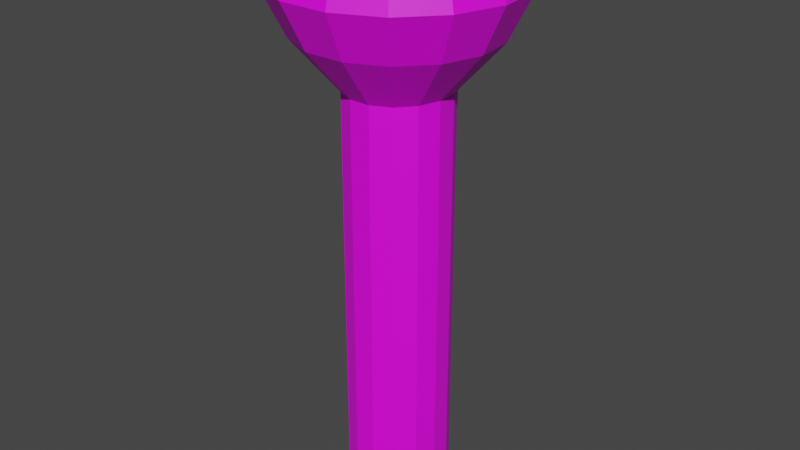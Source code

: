 # Source: flashlight.blend  (saved by Blender 3.6.13; exported with 4.5.12 LTS)
import bpy
from mathutils import Matrix  # noqa: F401  (used for matrix-valued properties, if any)

bpy.ops.wm.read_factory_settings(use_empty=True)
scene = bpy.context.scene
scene.name = 'Scene'

# ---- collections
col_collection = bpy.data.collections.new('Collection'); scene.collection.children.link(col_collection)

# ---- images (referenced by path relative to the original .blend; pixels are not part of the script)
import os
ASSET_DIR = os.environ.get("B2B_ASSET_DIR", "")  # directory of the original .blend (textures are referenced by path, not embedded)
HERE = os.path.dirname(os.path.abspath(__file__))  # packed textures are extracted next to this script under _unpacked/

def load_image(name, relpath, width, height, colorspace="sRGB"):
    """Load a texture the original file referenced (path relative to the .blend, or extracted next to this script)."""
    p = next((c for c in (os.path.join(HERE, relpath), os.path.join(ASSET_DIR, relpath)) if relpath and os.path.exists(c)), "")
    if p:
        img = bpy.data.images.load(p, check_existing=True)
        img.name = name
    else:  # same state as the original file: an image datablock whose file is absent (Cycles renders it pink)
        img = bpy.data.images.new(name, width, height)
        img.source = "FILE"
        img.filepath = "//" + (relpath or name)
    img.colorspace_settings.name = colorspace
    return img
img_flashlight_noise_jpg = load_image('Flashlight noise.jpg', 'Flashlight noise.jpg', 1024, 1024, 'sRGB')

# ---- materials (node trees are filled in below, after node groups)
mat_flashlight = bpy.data.materials.new('flashlight')
mat_flashlight.use_transparent_shadow = False

# ---- material node trees
mat_flashlight.use_nodes = True; mat_flashlight.node_tree.nodes.clear()
_N = mat_flashlight.node_tree.nodes; _L = mat_flashlight.node_tree.links
n0 = _N.new('ShaderNodeBsdfPrincipled'); n0.name = 'Principled BSDF'; n0.location = (10, 300)
n0.distribution = 'GGX'
n0.subsurface_method = 'RANDOM_WALK_SKIN'
n0.inputs[3].default_value = 1.45
n0.inputs[27].default_value = (0.0, 0.0, 0.0, 1.0)
n0.inputs[28].default_value = 1.0
n1 = _N.new('ShaderNodeOutputMaterial'); n1.name = 'Material Output'; n1.location = (300, 300)
n2 = _N.new('ShaderNodeTexImage'); n2.name = 'Image Texture'; n2.location = (-482, 141)
n2.image = img_flashlight_noise_jpg
_L.new(n0.outputs[0], n1.inputs[0])
_L.new(n2.outputs[0], n0.inputs[0])
n1.is_active_output = True

# ---- world
world_world = bpy.data.worlds.new('World'); scene.world = world_world
world_world.use_nodes = True; world_world.node_tree.nodes.clear()
_N = world_world.node_tree.nodes; _L = world_world.node_tree.links
n0 = _N.new('ShaderNodeOutputWorld'); n0.name = 'World Output'; n0.location = (300, 300)
n1 = _N.new('ShaderNodeBackground'); n1.name = 'Background'; n1.location = (10, 300)
n1.inputs[0].default_value = (0.05088, 0.05088, 0.05088, 1.0)
_L.new(n1.outputs[0], n0.inputs[0])
n0.is_active_output = True
world_world.color = (0.05088, 0.05088, 0.05088)
world_world.use_sun_shadow = False
world_world.sun_shadow_jitter_overblur = 0.0

# ---- meshes
me_cube_001 = bpy.data.meshes.new('Cube.001')
me_cube_001.from_pydata([(-1.346, -0.4142, -0.9268), (-1.346, -0.4142, 2.132), (-1.346, 0.2947, -0.9268), (-1.346, 0.2947, 2.132), (-1.029, -0.4142, -0.9268), (-1.029, -0.4142, 2.132), (-1.029, 0.2947, -0.9268), (-1.029, 0.2947, 2.132), (0.0, 1.321, -5.675), (0.0, 2.374, 5.675), (0.5085, 1.207, -5.675), (0.9654, 2.168, 5.675), (0.929, 0.8838, -5.675), (1.764, 1.588, 5.675), (1.189, 0.4082, -5.675), (2.257, 0.7335, 5.675), (1.243, -0.1381, -5.675), (2.361, -0.2481, 5.675), (1.083, -0.6604, -5.675), (2.056, -1.187, 5.675), (0.7348, -1.069, -5.675), (1.395, -1.92, 5.675), (0.2599, -1.292, -5.675), (0.4935, -2.322, 5.675), (-0.2599, -1.292, -5.675), (-0.4935, -2.322, 5.675), (-0.7348, -1.069, -5.675), (-1.395, -1.92, 5.675), (-1.083, -0.6604, -5.675), (-2.056, -1.187, 5.675), (-1.243, -0.1381, -5.675), (-2.361, -0.2481, 5.675), (-1.189, 0.4082, -5.675), (-2.257, 0.7335, 5.675), (-0.929, 0.8838, -5.675), (-1.764, 1.588, 5.675), (-0.5085, 1.207, -5.675), (-0.9654, 2.168, 5.675), (0.0, 1.321, 4.425), (0.5085, 1.207, 4.425), (0.929, 0.8838, 4.425), (1.189, 0.4082, 4.425), (1.243, -0.1381, 4.425), (1.083, -0.6604, 4.425), (0.7348, -1.069, 4.425), (0.2599, -1.292, 4.425), (-0.2599, -1.292, 4.425), (-0.7348, -1.069, 4.425), (-1.083, -0.6604, 4.425), (-1.243, -0.1381, 4.425), (-1.189, 0.4082, 4.425), (-0.929, 0.8838, 4.425), (-0.5085, 1.207, 4.425), (1.193, 2.679, 6.81), (0.0, 2.932, 6.81), (2.179, 1.962, 6.81), (2.789, 0.9061, 6.81), (2.916, -0.3065, 6.81), (2.539, -1.466, 6.81), (1.724, -2.372, 6.81), (0.6097, -2.868, 6.81), (-0.6097, -2.868, 6.81), (-1.724, -2.372, 6.81), (-2.539, -1.466, 6.81), (-2.916, -0.3065, 6.81), (-2.789, 0.9061, 6.81), (-2.179, 1.962, 6.81), (-1.193, 2.679, 6.81), (0.9755, 2.191, 7.405), (0.0, 2.398, 7.405), (1.782, 1.605, 7.405), (2.281, 0.7411, 7.405), (2.385, -0.2507, 7.405), (2.077, -1.199, 7.405), (1.41, -1.94, 7.405), (0.4986, -2.346, 7.405), (-0.4986, -2.346, 7.405), (-1.41, -1.94, 7.405), (-2.077, -1.199, 7.405), (-2.385, -0.2507, 7.405), (-2.281, 0.7411, 7.405), (-1.782, 1.605, 7.405), (-0.9755, 2.191, 7.405), (1.06, 2.382, 7.756), (0.0, 2.607, 7.756), (1.937, 1.744, 7.756), (2.479, 0.8056, 7.756), (2.593, -0.2725, 7.756), (2.258, -1.303, 7.756), (1.532, -2.109, 7.756), (0.542, -2.55, 7.756), (-0.542, -2.55, 7.756), (-1.532, -2.109, 7.756), (-2.258, -1.303, 7.756), (-2.593, -0.2725, 7.756), (-2.479, 0.8056, 7.756), (-1.937, 1.744, 7.756), (-1.06, 2.382, 7.756)], [], [(0, 1, 3, 2), (2, 3, 7, 6), (6, 7, 5, 4), (4, 5, 1, 0), (2, 6, 4, 0), (7, 3, 1, 5), (38, 9, 11, 39), (39, 11, 13, 40), (40, 13, 15, 41), (41, 15, 17, 42), (42, 17, 19, 43), (43, 19, 21, 44), (44, 21, 23, 45), (45, 23, 25, 46), (46, 25, 27, 47), (47, 27, 29, 48), (48, 29, 31, 49), (49, 31, 33, 50), (50, 33, 35, 51), (17, 15, 56, 57), (51, 35, 37, 52), (52, 37, 9, 38), (8, 10, 12, 14, 16, 18, 20, 22, 24, 26, 28, 30, 32, 34, 36), (36, 52, 38, 8), (34, 51, 52, 36), (32, 50, 51, 34), (30, 49, 50, 32), (28, 48, 49, 30), (26, 47, 48, 28), (24, 46, 47, 26), (22, 45, 46, 24), (20, 44, 45, 22), (18, 43, 44, 20), (16, 42, 43, 18), (14, 41, 42, 16), (12, 40, 41, 14), (10, 39, 40, 12), (8, 38, 39, 10), (64, 63, 93, 94), (27, 25, 61, 62), (37, 35, 66, 67), (13, 11, 53, 55), (23, 21, 59, 60), (33, 31, 64, 65), (19, 17, 57, 58), (29, 27, 62, 63), (9, 37, 67, 54), (15, 13, 55, 56), (25, 23, 60, 61), (11, 9, 54, 53), (35, 33, 65, 66), (21, 19, 58, 59), (31, 29, 63, 64), (68, 69, 82, 81, 80, 79, 78, 77, 76, 75, 74, 73, 72, 71, 70), (57, 56, 86, 87), (65, 64, 94, 95), (58, 57, 87, 88), (66, 65, 95, 96), (59, 58, 88, 89), (67, 66, 96, 97), (60, 59, 89, 90), (54, 67, 97, 84), (61, 60, 90, 91), (53, 54, 84, 83), (62, 61, 91, 92), (55, 53, 83, 85), (63, 62, 92, 93), (56, 55, 85, 86), (69, 68, 83, 84), (68, 70, 85, 83), (70, 71, 86, 85), (71, 72, 87, 86), (72, 73, 88, 87), (73, 74, 89, 88), (74, 75, 90, 89), (75, 76, 91, 90), (76, 77, 92, 91), (77, 78, 93, 92), (78, 79, 94, 93), (79, 80, 95, 94), (80, 81, 96, 95), (81, 82, 97, 96), (82, 69, 84, 97)])
_uv = me_cube_001.uv_layers.new(name='UVMap')
_uv.uv.foreach_set('vector', [0.6905, 0.9452, 0.6905, 0.5655, 0.7785, 0.5655, 0.7785, 0.9452, 0.8665, 0.9452, 0.8665, 0.5655, 0.9058, 0.5655, 0.9058, 0.9452, 0.7785, 0.9452, 0.7785, 0.5655, 0.8665, 0.5655, 0.8665, 0.9452, 0.9058, 0.9452, 0.9058, 0.5655, 0.9451, 0.5655, 0.9451, 0.9452, 0.9844, 0.6535, 0.9451, 0.6535, 0.9451, 0.5655, 0.9844, 0.5655, 0.9844, 0.7415, 0.9451, 0.7415, 0.9451, 0.6535, 0.9844, 0.6535, 0.1424, 0.161, 0.1413, 0.1034, 0.1759, 0.1075, 0.1607, 0.1632, 0.1607, 0.1632, 0.1759, 0.1075, 0.2067, 0.1191, 0.1769, 0.1697, 0.1769, 0.1697, 0.2067, 0.1191, 0.2282, 0.1363, 0.1884, 0.1793, 0.1884, 0.1793, 0.2282, 0.1363, 0.2368, 0.1562, 0.1931, 0.1903, 0.3305, 0.1537, 0.3222, 0.1174, 0.3571, 0.1174, 0.3499, 0.1537, 0.6453, 0.1681, 0.6193, 0.116, 0.6448, 0.1055, 0.6587, 0.1622, 0.6587, 0.1622, 0.6448, 0.1055, 0.6775, 0.103, 0.6761, 0.1607, 0.6761, 0.1607, 0.6775, 0.103, 0.7119, 0.1089, 0.6942, 0.1638, 0.6942, 0.1638, 0.7119, 0.1089, 0.742, 0.1222, 0.71, 0.171, 0.71, 0.171, 0.742, 0.1222, 0.7626, 0.1405, 0.7207, 0.1811, 0.7207, 0.1811, 0.7626, 0.1405, 0.7701, 0.1608, 0.7246, 0.1923, 0.5097, 0.1536, 0.5017, 0.1173, 0.5366, 0.1173, 0.5291, 0.1536, 0.5291, 0.1536, 0.5366, 0.1173, 0.5685, 0.1147, 0.5468, 0.1522, 0.3222, 0.1174, 0.2902, 0.1148, 0.2787, 0.07831, 0.3182, 0.08153, 0.1122, 0.1699, 0.0838, 0.1195, 0.1087, 0.1077, 0.1252, 0.1634, 0.1252, 0.1634, 0.1087, 0.1077, 0.1413, 0.1034, 0.1424, 0.161, 0.1081, 0.454, 0.1264, 0.4562, 0.1427, 0.4627, 0.1541, 0.4723, 0.1588, 0.4833, 0.1558, 0.4939, 0.1458, 0.5022, 0.1304, 0.5068, 0.1123, 0.5069, 0.0946, 0.5024, 0.08041, 0.4942, 0.07217, 0.4836, 0.07129, 0.4726, 0.07794, 0.4629, 0.09095, 0.4564, 0.09095, 0.4564, 0.1252, 0.1634, 0.1424, 0.161, 0.1081, 0.454, 0.5468, 0.5032, 0.5468, 0.1522, 0.5596, 0.1497, 0.5596, 0.5007, 0.5291, 0.5046, 0.5291, 0.1536, 0.5468, 0.1522, 0.5468, 0.5032, 0.5097, 0.5046, 0.5097, 0.1536, 0.5291, 0.1536, 0.5291, 0.5046, 0.4919, 0.5032, 0.4919, 0.1522, 0.5097, 0.1536, 0.5097, 0.5046, 0.4788, 0.5007, 0.4788, 0.1497, 0.4919, 0.1522, 0.4919, 0.5032, 0.6444, 0.4546, 0.6942, 0.1638, 0.71, 0.171, 0.6602, 0.4619, 0.6262, 0.4515, 0.6761, 0.1607, 0.6942, 0.1638, 0.6444, 0.4546, 0.6089, 0.4531, 0.6587, 0.1622, 0.6761, 0.1607, 0.6262, 0.4515, 0.3499, 0.5047, 0.3499, 0.1537, 0.3674, 0.1523, 0.3674, 0.5033, 0.3305, 0.5047, 0.3305, 0.1537, 0.3499, 0.1537, 0.3499, 0.5047, 0.3127, 0.5032, 0.3127, 0.1522, 0.3305, 0.1537, 0.3305, 0.5047, 0.2995, 0.5007, 0.2995, 0.1497, 0.3127, 0.1522, 0.3127, 0.5032, 0.1264, 0.4562, 0.1607, 0.1632, 0.1769, 0.1697, 0.1427, 0.4627, 0.1081, 0.454, 0.1424, 0.161, 0.1607, 0.1632, 0.1264, 0.4562, 0.4976, 0.08147, 0.4582, 0.07824, 0.465, 0.04365, 0.5, 0.04652, 0.742, 0.1222, 0.7119, 0.1089, 0.7234, 0.0662, 0.7606, 0.08258, 0.1087, 0.1077, 0.0838, 0.1195, 0.07129, 0.07906, 0.102, 0.06446, 0.2067, 0.1191, 0.1759, 0.1075, 0.1851, 0.06418, 0.2231, 0.07856, 0.6775, 0.103, 0.6448, 0.1055, 0.6404, 0.06201, 0.6809, 0.05892, 0.5366, 0.1173, 0.5017, 0.1173, 0.4976, 0.08147, 0.5408, 0.08146, 0.3571, 0.1174, 0.3222, 0.1174, 0.3182, 0.08153, 0.3613, 0.08149, 0.7626, 0.1405, 0.742, 0.1222, 0.7606, 0.08258, 0.786, 0.1052, 0.1413, 0.1034, 0.1087, 0.1077, 0.102, 0.06446, 0.1423, 0.05919, 0.2282, 0.1363, 0.2067, 0.1191, 0.2231, 0.07856, 0.2497, 0.09985, 0.7119, 0.1089, 0.6775, 0.103, 0.6809, 0.05892, 0.7234, 0.0662, 0.1759, 0.1075, 0.1413, 0.1034, 0.1423, 0.05919, 0.1851, 0.06418, 0.5685, 0.1147, 0.5366, 0.1173, 0.5408, 0.08146, 0.5801, 0.0782, 0.6448, 0.1055, 0.6193, 0.116, 0.6089, 0.07493, 0.6404, 0.06201, 0.5017, 0.1173, 0.4698, 0.1147, 0.4582, 0.07824, 0.4976, 0.08147, 0.2435, 0.9427, 0.1731, 0.9353, 0.1118, 0.8999, 0.07023, 0.8426, 0.05552, 0.7734, 0.07023, 0.7042, 0.1118, 0.647, 0.1731, 0.6116, 0.2435, 0.6042, 0.3108, 0.6261, 0.3633, 0.6734, 0.3921, 0.7381, 0.3921, 0.8088, 0.3633, 0.8735, 0.3108, 0.9208, 0.3182, 0.08153, 0.2787, 0.07831, 0.2854, 0.04372, 0.3205, 0.04658, 0.5408, 0.08146, 0.4976, 0.08147, 0.5, 0.04652, 0.5384, 0.04651, 0.3613, 0.08149, 0.3182, 0.08153, 0.3205, 0.04658, 0.3589, 0.04655, 0.5801, 0.0782, 0.5408, 0.08146, 0.5384, 0.04651, 0.5734, 0.04362, 0.4006, 0.07821, 0.3613, 0.08149, 0.3589, 0.04655, 0.3938, 0.04363, 0.6089, 0.07226, 0.5801, 0.0782, 0.5734, 0.04362, 0.599, 0.03834, 0.4293, 0.07226, 0.4006, 0.07821, 0.3938, 0.04363, 0.4193, 0.03834, 0.1423, 0.05919, 0.102, 0.06446, 0.1114, 0.04302, 0.1471, 0.03834, 0.7234, 0.0662, 0.6809, 0.05892, 0.6869, 0.03834, 0.7247, 0.04481, 0.1851, 0.06418, 0.1423, 0.05919, 0.1471, 0.03834, 0.1852, 0.04277, 0.7606, 0.08258, 0.7234, 0.0662, 0.7247, 0.04481, 0.7577, 0.05938, 0.2231, 0.07856, 0.1851, 0.06418, 0.1852, 0.04277, 0.219, 0.05556, 0.4582, 0.07824, 0.4293, 0.07231, 0.4393, 0.03838, 0.465, 0.04365, 0.2787, 0.07831, 0.2497, 0.0724, 0.2596, 0.03847, 0.2854, 0.04372, 0.4399, 0.5431, 0.4399, 0.5084, 0.446, 0.5046, 0.446, 0.5424, 0.6578, 0.4689, 0.6522, 0.4866, 0.6391, 0.4811, 0.6452, 0.4619, 0.6522, 0.4866, 0.6483, 0.5151, 0.6349, 0.5121, 0.6391, 0.4811, 0.6483, 0.5151, 0.647, 0.5496, 0.6334, 0.5496, 0.6349, 0.5121, 0.647, 0.5496, 0.6484, 0.5841, 0.6349, 0.5871, 0.6334, 0.5496, 0.6484, 0.5841, 0.6522, 0.6126, 0.6391, 0.6181, 0.6349, 0.5871, 0.6522, 0.6126, 0.6579, 0.6302, 0.6452, 0.6372, 0.6391, 0.6181, 0.4358, 0.5076, 0.4399, 0.5421, 0.4338, 0.5421, 0.4293, 0.5046, 0.4399, 0.5421, 0.4358, 0.5766, 0.4294, 0.5796, 0.4338, 0.5421, 0.6333, 0.4689, 0.6277, 0.4866, 0.6145, 0.4812, 0.6207, 0.4619, 0.6277, 0.4866, 0.6238, 0.5153, 0.6104, 0.5123, 0.6145, 0.4812, 0.6238, 0.5153, 0.6225, 0.5498, 0.6089, 0.5498, 0.6104, 0.5123, 0.6225, 0.5498, 0.6239, 0.5843, 0.6104, 0.5873, 0.6089, 0.5498, 0.6239, 0.5843, 0.6278, 0.6127, 0.6146, 0.6182, 0.6104, 0.5873, 0.6278, 0.6127, 0.6334, 0.6302, 0.6208, 0.6372, 0.6146, 0.6182])
me_cube_001.materials.append(mat_flashlight)
me_cube_001.use_remesh_fix_poles = True
me_cube_001.use_remesh_preserve_attributes = False
me_cube_001.use_mirror_vertex_groups = False
me_cube_001.update()

# ---- objects
ob_flashlight = bpy.data.objects.new('flashlight', me_cube_001)

# ---- transforms, parenting, visibility, modifiers, constraints
ob_flashlight.location = (0.0, 0.0, 0.0)
ob_flashlight.lineart.crease_threshold = 0.0

# ---- collection membership
col_collection.objects.link(ob_flashlight)

# ---- scene / render settings (as saved in the file)
scene.frame_start = 1; scene.frame_end = 250; scene.frame_set(1)
scene.render.engine = 'BLENDER_EEVEE_NEXT'
scene.cycles.use_denoising = False
scene.cycles.samples = 128
scene.cycles.sampling_pattern = 'TABULATED_SOBOL'
scene.cycles.use_adaptive_sampling = False
scene.cycles.use_light_tree = False
scene.view_settings.view_transform = 'Filmic'
bpy.context.view_layer.update()

# ---- added for rendering (the .blend has no active camera and no usable light): camera, sun
cam_auto = bpy.data.cameras.new('AutoCamera')
cam_auto.lens = 50.0
cam_auto.sensor_width = 36.0
cam_auto.clip_end = 1000.0
ob_auto_camera = bpy.data.objects.new('AutoCamera', cam_auto)
scene.collection.objects.link(ob_auto_camera)
ob_auto_camera.location = (14.5718, -17.4541, 12.6977)
ob_auto_camera.rotation_euler = (1.09748, -7.21219e-08, 0.694738)
scene.camera = ob_auto_camera
light_auto_sun = bpy.data.lights.new('AutoSun', 'SUN')
light_auto_sun.energy = 3.0
light_auto_sun.angle = 0.0523599
ob_auto_sun = bpy.data.objects.new('AutoSun', light_auto_sun)
scene.collection.objects.link(ob_auto_sun)
ob_auto_sun.rotation_euler = (0.872665, 0.174533, 0.523599)
bpy.context.view_layer.update()
